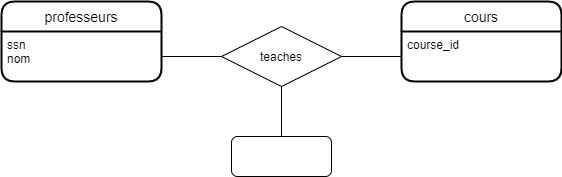

The diagram above was exported from draw.io. Its source (the exported page's mxGraphModel, read from the mxfile embedded in the PNG):
<mxGraphModel dx="1185" dy="577" grid="1" gridSize="10" guides="1" tooltips="1" connect="1" arrows="1" fold="1" page="1" pageScale="1" pageWidth="850" pageHeight="1100" math="0" shadow="0" extFonts="Permanent Marker^https://fonts.googleapis.com/css?family=Permanent+Marker">
  <root>
    <mxCell id="0" />
    <mxCell id="1" parent="0" />
    <mxCell id="5w5mWSJGyPEqfXXEy-zk-1" value="professeurs" style="swimlane;childLayout=stackLayout;horizontal=1;startSize=30;horizontalStack=0;rounded=1;fontSize=14;fontStyle=0;strokeWidth=2;resizeParent=0;resizeLast=1;shadow=0;dashed=0;align=center;" vertex="1" parent="1">
      <mxGeometry x="120" y="105" width="160" height="80" as="geometry" />
    </mxCell>
    <mxCell id="5w5mWSJGyPEqfXXEy-zk-2" value="ssn&#10;nom&#10;" style="align=left;strokeColor=none;fillColor=none;spacingLeft=4;fontSize=12;verticalAlign=top;resizable=0;rotatable=0;part=1;" vertex="1" parent="5w5mWSJGyPEqfXXEy-zk-1">
      <mxGeometry y="30" width="160" height="50" as="geometry" />
    </mxCell>
    <mxCell id="5w5mWSJGyPEqfXXEy-zk-3" value="cours" style="swimlane;childLayout=stackLayout;horizontal=1;startSize=30;horizontalStack=0;rounded=1;fontSize=14;fontStyle=0;strokeWidth=2;resizeParent=0;resizeLast=1;shadow=0;dashed=0;align=center;" vertex="1" parent="1">
      <mxGeometry x="520" y="105" width="160" height="80" as="geometry" />
    </mxCell>
    <mxCell id="5w5mWSJGyPEqfXXEy-zk-4" value="course_id&#10;" style="align=left;strokeColor=none;fillColor=none;spacingLeft=4;fontSize=12;verticalAlign=top;resizable=0;rotatable=0;part=1;" vertex="1" parent="5w5mWSJGyPEqfXXEy-zk-3">
      <mxGeometry y="30" width="160" height="50" as="geometry" />
    </mxCell>
    <mxCell id="5w5mWSJGyPEqfXXEy-zk-9" value="" style="edgeStyle=orthogonalEdgeStyle;rounded=0;orthogonalLoop=1;jettySize=auto;html=1;endArrow=none;endFill=0;" edge="1" parent="1" source="5w5mWSJGyPEqfXXEy-zk-5" target="5w5mWSJGyPEqfXXEy-zk-6">
      <mxGeometry relative="1" as="geometry" />
    </mxCell>
    <mxCell id="5w5mWSJGyPEqfXXEy-zk-5" value="" style="whiteSpace=wrap;html=1;align=center;rounded=1;" vertex="1" parent="1">
      <mxGeometry x="350" y="240" width="100" height="40" as="geometry" />
    </mxCell>
    <mxCell id="5w5mWSJGyPEqfXXEy-zk-6" value="teaches" style="shape=rhombus;perimeter=rhombusPerimeter;whiteSpace=wrap;html=1;align=center;" vertex="1" parent="1">
      <mxGeometry x="340" y="130" width="120" height="60" as="geometry" />
    </mxCell>
    <mxCell id="5w5mWSJGyPEqfXXEy-zk-7" value="" style="edgeStyle=orthogonalEdgeStyle;rounded=0;orthogonalLoop=1;jettySize=auto;html=1;endArrow=none;endFill=0;startArrow=none;startFill=0;" edge="1" parent="1" source="5w5mWSJGyPEqfXXEy-zk-2" target="5w5mWSJGyPEqfXXEy-zk-6">
      <mxGeometry relative="1" as="geometry" />
    </mxCell>
    <mxCell id="5w5mWSJGyPEqfXXEy-zk-10" value="" style="edgeStyle=orthogonalEdgeStyle;rounded=0;orthogonalLoop=1;jettySize=auto;html=1;startArrow=none;startFill=0;endArrow=none;endFill=0;" edge="1" parent="1" source="5w5mWSJGyPEqfXXEy-zk-4" target="5w5mWSJGyPEqfXXEy-zk-6">
      <mxGeometry y="-40" relative="1" as="geometry">
        <mxPoint as="offset" />
      </mxGeometry>
    </mxCell>
  </root>
</mxGraphModel>